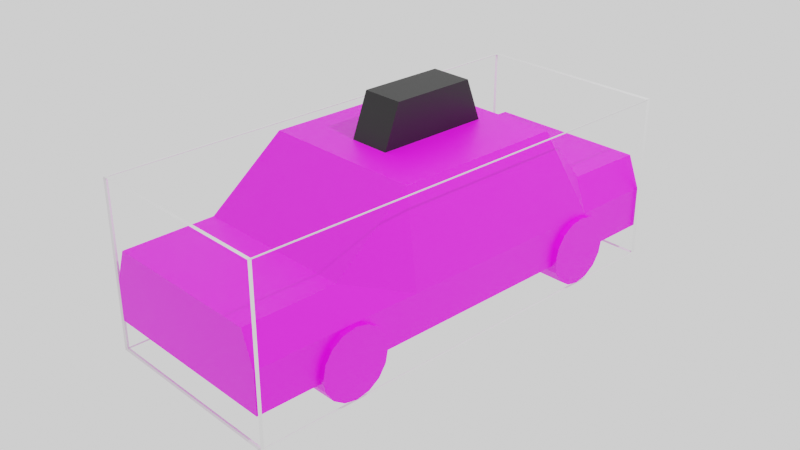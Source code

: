 # Source: car_taxi_v1.blend  (saved by Blender 3.3.6; exported with 4.5.12 LTS)
import bpy
from mathutils import Matrix  # noqa: F401  (used for matrix-valued properties, if any)

bpy.ops.wm.read_factory_settings(use_empty=True)
scene = bpy.context.scene
scene.name = 'Scene'

# ---- collections
col_car_taxi = bpy.data.collections.new('Car_Taxi'); scene.collection.children.link(col_car_taxi)

# ---- images (referenced by path relative to the original .blend; pixels are not part of the script)
import os
ASSET_DIR = os.environ.get("B2B_ASSET_DIR", "")  # directory of the original .blend (textures are referenced by path, not embedded)
HERE = os.path.dirname(os.path.abspath(__file__))  # packed textures are extracted next to this script under _unpacked/

def load_image(name, relpath, width, height, colorspace="sRGB"):
    """Load a texture the original file referenced (path relative to the .blend, or extracted next to this script)."""
    p = next((c for c in (os.path.join(HERE, relpath), os.path.join(ASSET_DIR, relpath)) if relpath and os.path.exists(c)), "")
    if p:
        img = bpy.data.images.load(p, check_existing=True)
        img.name = name
    else:  # same state as the original file: an image datablock whose file is absent (Cycles renders it pink)
        img = bpy.data.images.new(name, width, height)
        img.source = "FILE"
        img.filepath = "//" + (relpath or name)
    img.colorspace_settings.name = colorspace
    return img
img_car_taxi_body_png = load_image('car_taxi_body.png', 'textures/car_taxi_body.png', 1024, 1024, 'sRGB')

# ---- materials (node trees are filled in below, after node groups)
mat_material = bpy.data.materials.new('Material')
mat_material.alpha_threshold = 0.0
mat_material.use_transparent_shadow = False
mat_material.roughness = 0.5
mat_material.line_color = (0.0, 0.0, 0.0, 1.0)
mat_car_taxi_body = bpy.data.materials.new('car_taxi_body')
mat_car_taxi_body.use_transparent_shadow = False
mat_car_taxi_taxisign = bpy.data.materials.new('car_taxi_taxisign')
mat_car_taxi_taxisign.use_transparent_shadow = False

# ---- material node trees
mat_material.use_nodes = True; mat_material.node_tree.nodes.clear()
_N = mat_material.node_tree.nodes; _L = mat_material.node_tree.links
n0 = _N.new('ShaderNodeOutputMaterial'); n0.name = 'Material Output'; n0.location = (300, 300)
n1 = _N.new('ShaderNodeBsdfPrincipled'); n1.name = 'Principled BSDF'; n1.location = (10, 300)
n1.distribution = 'GGX'
n1.subsurface_method = 'RANDOM_WALK_SKIN'
n1.inputs[3].default_value = 1.45
n1.inputs[27].default_value = (0.0, 0.0, 0.0, 1.0)
n1.inputs[28].default_value = 1.0
_L.new(n1.outputs[0], n0.inputs[0])
n0.is_active_output = True
mat_car_taxi_body.use_nodes = True; mat_car_taxi_body.node_tree.nodes.clear()
_N = mat_car_taxi_body.node_tree.nodes; _L = mat_car_taxi_body.node_tree.links
n0 = _N.new('ShaderNodeBsdfPrincipled'); n0.name = 'Principled BSDF'; n0.location = (10, 300)
n0.distribution = 'GGX'
n0.subsurface_method = 'RANDOM_WALK_SKIN'
n0.inputs[3].default_value = 1.45
n0.inputs[27].default_value = (0.0, 0.0, 0.0, 1.0)
n0.inputs[28].default_value = 1.0
n1 = _N.new('ShaderNodeOutputMaterial'); n1.name = 'Material Output'; n1.location = (300, 300)
n2 = _N.new('ShaderNodeTexImage'); n2.name = 'Image Texture'; n2.location = (-321, 295)
n2.image = img_car_taxi_body_png
_L.new(n0.outputs[0], n1.inputs[0])
_L.new(n2.outputs[0], n0.inputs[0])
n1.is_active_output = True
mat_car_taxi_taxisign.use_nodes = True; mat_car_taxi_taxisign.node_tree.nodes.clear()
_N = mat_car_taxi_taxisign.node_tree.nodes; _L = mat_car_taxi_taxisign.node_tree.links
n0 = _N.new('ShaderNodeBsdfPrincipled'); n0.name = 'Principled BSDF'; n0.location = (10, 300)
n0.distribution = 'GGX'
n0.subsurface_method = 'RANDOM_WALK_SKIN'
n0.inputs[0].default_value = (0.0, 0.0, 0.0, 1.0)
n0.inputs[3].default_value = 1.45
n0.inputs[27].default_value = (0.0, 0.0, 0.0, 1.0)
n0.inputs[28].default_value = 1.0
n1 = _N.new('ShaderNodeOutputMaterial'); n1.name = 'Material Output'; n1.location = (300, 300)
_L.new(n0.outputs[0], n1.inputs[0])
n1.is_active_output = True

# ---- world
world_world = bpy.data.worlds.new('World'); scene.world = world_world
world_world.use_nodes = True; world_world.node_tree.nodes.clear()
_N = world_world.node_tree.nodes; _L = world_world.node_tree.links
n0 = _N.new('ShaderNodeOutputWorld'); n0.name = 'World Output'; n0.location = (300, 300)
n1 = _N.new('ShaderNodeBackground'); n1.name = 'Background'; n1.location = (10, 300)
n1.inputs[0].default_value = (1.0, 1.0, 1.0, 1.0)
_L.new(n1.outputs[0], n0.inputs[0])
n0.is_active_output = True
world_world.color = (0.05088, 0.05088, 0.05088)
world_world.use_sun_shadow = False
world_world.sun_shadow_jitter_overblur = 0.0

# ---- cameras
cam_camera = bpy.data.cameras.new('Camera')
cam_camera.clip_end = 100.0
cam_camera.ortho_scale = 7.314

# ---- lights
light_light = bpy.data.lights.new('Light', 'POINT')
light_light.transmission_factor = 0.0
light_light.energy = 1000.0
light_light.shadow_soft_size = 0.1
light_light.shadow_maximum_resolution = 0.006
light_light.use_absolute_resolution = True

# ---- meshes
me_cube = bpy.data.meshes.new('Cube')
me_cube.from_pydata([(1.0, 1.0, 1.0), (1.0, 1.0, -1.0), (1.0, -1.0, 1.0), (1.0, -1.0, -1.0), (-1.0, 1.0, 1.0), (-1.0, 1.0, -1.0), (-1.0, -1.0, 1.0), (-1.0, -1.0, -1.0)], [], [(0, 4, 6, 2), (3, 2, 6, 7), (7, 6, 4, 5), (5, 1, 3, 7), (1, 0, 2, 3), (5, 4, 0, 1)])
_uv = me_cube.uv_layers.new(name='UVMap')
_uv.uv.foreach_set('vector', [0.625, 0.5, 0.875, 0.5, 0.875, 0.75, 0.625, 0.75, 0.375, 0.75, 0.625, 0.75, 0.625, 1.0, 0.375, 1.0, 0.375, 0.0, 0.625, 0.0, 0.625, 0.25, 0.375, 0.25, 0.125, 0.5, 0.375, 0.5, 0.375, 0.75, 0.125, 0.75, 0.375, 0.5, 0.625, 0.5, 0.625, 0.75, 0.375, 0.75, 0.375, 0.25, 0.625, 0.25, 0.625, 0.5, 0.375, 0.5])
me_cube.materials.append(mat_material)
me_cube.use_mirror_vertex_groups = False
me_cube.update()
me_cube_001 = bpy.data.meshes.new('Cube.001')
me_cube_001.from_pydata([(1.051, -2.613, -0.5783), (0.9133, -2.613, 0.2268), (1.051, 2.613, -0.5783), (0.9133, 2.613, 0.2268), (1.051, 2.613, -0.1278), (1.051, -2.613, -0.1278), (1.051, -0.7696, -0.5783), (0.9133, -0.7696, 0.9049), (1.051, -0.7696, -0.1278), (1.051, 1.141, -0.5783), (0.9133, 1.141, 0.9049), (1.051, 1.141, -0.1278), (0.9133, -1.607, 0.2432), (1.051, -1.607, -0.1278), (1.051, -1.607, -0.5783), (1.051, 1.686, -0.5783), (0.9133, 1.686, 0.2432), (1.051, 1.686, -0.1278), (0.0, -2.613, 0.2268), (0.0, 1.686, 0.2432), (0.0, 2.613, 0.2268), (0.0, -0.7696, 0.9049), (0.0, 1.141, 0.9049), (0.0, -1.607, 0.2432), (5.444e-07, -2.613, -0.5783), (5.444e-07, -2.613, -0.1278), (2.178e-07, 2.613, -0.1278), (-3.266e-07, 2.613, -0.5783), (5.444e-07, -0.7696, -0.5783), (-1.089e-07, 1.141, -0.5783), (5.444e-07, -1.607, -0.5783), (-1.089e-07, 1.686, -0.5783)], [], [(13, 12, 1, 5), (5, 1, 18, 25), (12, 23, 18, 1), (0, 5, 25, 24), (14, 13, 5, 0), (9, 11, 8, 6), (10, 22, 21, 7), (11, 10, 7, 8), (17, 16, 10, 11), (16, 19, 22, 10), (15, 17, 11, 9), (6, 8, 13, 14), (7, 21, 23, 12), (8, 7, 12, 13), (2, 4, 17, 15), (3, 20, 19, 16), (4, 3, 16, 17), (26, 20, 3, 4), (27, 26, 4, 2), (30, 28, 6, 14), (28, 29, 9, 6), (29, 31, 15, 9), (24, 30, 14, 0), (31, 27, 2, 15)])
_uv = me_cube_001.uv_layers.new(name='UVMap')
_uv.uv.foreach_set('vector', [0.1819, 0.1745, 0.1135, 0.174, 0.1173, 0.0001609, 0.183, 0.0005938, 0.9089, 0.2881, 0.9704, 0.312, 0.9704, 0.4703, 0.9089, 0.4703, 0.7309, 0.1764, 0.5727, 0.1764, 0.5727, 0.002114, 0.7309, 0.002114, 0.8309, 0.2881, 0.9089, 0.2881, 0.9089, 0.4703, 0.8309, 0.4703, 0.2598, 0.175, 0.1819, 0.1745, 0.183, 0.0005938, 0.2609, 0.001101, 0.259, 0.6514, 0.1808, 0.6518, 0.181, 0.3197, 0.259, 0.32, 0.7309, 0.6926, 0.5727, 0.6926, 0.5727, 0.3614, 0.7309, 0.3614, 0.1808, 0.6518, 0.0001609, 0.6511, 0.0002972, 0.3201, 0.181, 0.3197, 0.1816, 0.7464, 0.1131, 0.747, 0.0001609, 0.6511, 0.1808, 0.6518, 0.7309, 0.8411, 0.5727, 0.8411, 0.5727, 0.6926, 0.7309, 0.6926, 0.2597, 0.7458, 0.1816, 0.7464, 0.1808, 0.6518, 0.259, 0.6514, 0.259, 0.32, 0.181, 0.3197, 0.1819, 0.1745, 0.2598, 0.175, 0.7309, 0.3614, 0.5727, 0.3614, 0.5727, 0.1764, 0.7309, 0.1764, 0.181, 0.3197, 0.0002972, 0.3201, 0.1135, 0.174, 0.1819, 0.1745, 0.2609, 0.9063, 0.1829, 0.9069, 0.1816, 0.7464, 0.2597, 0.7458, 0.7309, 1.002, 0.5727, 1.002, 0.5727, 0.8411, 0.7309, 0.8411, 0.1829, 0.9069, 0.1171, 0.9075, 0.1131, 0.747, 0.1816, 0.7464, 0.9128, 0.01774, 0.9743, 0.01774, 0.9743, 0.176, 0.9128, 0.1999, 0.8348, 0.01774, 0.9128, 0.01774, 0.9128, 0.1999, 0.8348, 0.1999, 0.502, 0.1764, 0.502, 0.3216, 0.3198, 0.3216, 0.3198, 0.1764, 0.502, 0.3216, 0.502, 0.6527, 0.3198, 0.6527, 0.3198, 0.3216, 0.502, 0.6527, 0.502, 0.7471, 0.3198, 0.7471, 0.3198, 0.6527, 0.502, 0.002114, 0.502, 0.1764, 0.3198, 0.1764, 0.3198, 0.002114, 0.502, 0.7471, 0.502, 0.9078, 0.3198, 0.9078, 0.3198, 0.7471])
me_cube_001.materials.append(mat_car_taxi_body)
me_cube_001.update()
me_cylinder = bpy.data.meshes.new('Cylinder')
me_cylinder.from_pydata([(0.8142, -1.18, -0.5086), (1.108, -1.18, -0.5086), (0.8142, -1.209, -0.654), (1.108, -1.209, -0.654), (0.8142, -1.291, -0.7773), (1.108, -1.291, -0.7773), (0.8142, -1.414, -0.8597), (1.108, -1.414, -0.8597), (0.8142, -1.56, -0.8886), (1.108, -1.56, -0.8886), (0.8142, -1.705, -0.8597), (1.108, -1.705, -0.8597), (0.8142, -1.829, -0.7773), (1.108, -1.829, -0.7773), (0.8142, -1.911, -0.654), (1.108, -1.911, -0.654), (0.8142, -1.94, -0.5086), (1.108, -1.94, -0.5086), (0.8142, -1.911, -0.3632), (1.108, -1.911, -0.3632), (0.8142, -1.829, -0.24), (1.108, -1.829, -0.24), (0.8142, -1.705, -0.1576), (1.108, -1.705, -0.1576), (0.8142, -1.56, -0.1287), (1.108, -1.56, -0.1287), (0.8142, -1.414, -0.1576), (1.108, -1.414, -0.1576), (0.8142, -1.291, -0.24), (1.108, -1.291, -0.24), (0.8142, -1.209, -0.3632), (1.108, -1.209, -0.3632)], [], [(0, 1, 3, 2), (2, 3, 5, 4), (4, 5, 7, 6), (6, 7, 9, 8), (8, 9, 11, 10), (10, 11, 13, 12), (12, 13, 15, 14), (14, 15, 17, 16), (16, 17, 19, 18), (18, 19, 21, 20), (20, 21, 23, 22), (22, 23, 25, 24), (24, 25, 27, 26), (26, 27, 29, 28), (3, 1, 31, 29, 27, 25, 23, 21, 19, 17, 15, 13, 11, 9, 7, 5), (28, 29, 31, 30), (30, 31, 1, 0), (0, 2, 4, 6, 8, 10, 12, 14, 16, 18, 20, 22, 24, 26, 28, 30)])
_uv = me_cylinder.uv_layers.new(name='UVMap')
_uv.uv.foreach_set('vector', [0.8324, 0.7403, 0.8324, 0.7556, 0.8305, 0.7556, 0.8305, 0.7403, 0.8305, 0.7403, 0.8305, 0.7556, 0.8286, 0.7556, 0.8286, 0.7403, 0.8286, 0.7403, 0.8286, 0.7556, 0.8267, 0.7556, 0.8267, 0.7403, 0.8267, 0.7403, 0.8267, 0.7556, 0.8248, 0.7556, 0.8248, 0.7403, 0.8248, 0.7403, 0.8248, 0.7556, 0.8229, 0.7556, 0.8229, 0.7403, 0.8229, 0.7403, 0.8229, 0.7556, 0.821, 0.7556, 0.821, 0.7403, 0.821, 0.7403, 0.821, 0.7556, 0.8191, 0.7556, 0.8191, 0.7403, 0.8191, 0.7403, 0.8191, 0.7556, 0.8172, 0.7556, 0.8172, 0.7403, 0.8172, 0.7403, 0.8172, 0.7556, 0.8153, 0.7556, 0.8153, 0.7403, 0.8153, 0.7403, 0.8153, 0.7556, 0.8134, 0.7556, 0.8134, 0.7403, 0.8134, 0.7403, 0.8134, 0.7556, 0.8115, 0.7556, 0.8115, 0.7403, 0.8115, 0.7403, 0.8115, 0.7556, 0.8096, 0.7556, 0.8096, 0.7403, 0.8096, 0.7403, 0.8096, 0.7556, 0.8077, 0.7556, 0.8077, 0.7403, 0.8077, 0.7403, 0.8077, 0.7556, 0.8058, 0.7556, 0.8058, 0.7403, 0.7643, 0.8467, 0.7643, 0.8096, 0.7785, 0.7754, 0.8047, 0.7492, 0.8389, 0.735, 0.8759, 0.735, 0.9102, 0.7492, 0.9364, 0.7754, 0.9506, 0.8096, 0.9506, 0.8467, 0.9364, 0.8809, 0.9102, 0.9071, 0.8759, 0.9213, 0.8389, 0.9213, 0.8047, 0.9071, 0.7785, 0.8809, 0.8058, 0.7403, 0.8058, 0.7556, 0.8039, 0.7556, 0.8039, 0.7403, 0.8039, 0.7403, 0.8039, 0.7556, 0.802, 0.7556, 0.802, 0.7403, 0.8248, 0.74, 0.8276, 0.7395, 0.83, 0.7379, 0.8315, 0.7355, 0.8321, 0.7327, 0.8315, 0.7299, 0.83, 0.7276, 0.8276, 0.726, 0.8248, 0.7254, 0.822, 0.726, 0.8196, 0.7276, 0.818, 0.7299, 0.8175, 0.7327, 0.818, 0.7355, 0.8196, 0.7379, 0.822, 0.7395])
me_cylinder.materials.append(mat_car_taxi_body)
me_cylinder.update()
me_cube_002 = bpy.data.meshes.new('Cube.002')
me_cube_002.from_pydata([(-0.2291, -0.4175, 0.8534), (-0.2291, -0.2199, 1.369), (-0.2291, 0.9112, 0.8534), (-0.2291, 0.7136, 1.369), (0.2291, -0.4175, 0.8534), (0.2291, -0.2199, 1.369), (0.2291, 0.9112, 0.8534), (0.2291, 0.7136, 1.369)], [], [(0, 1, 3, 2), (2, 3, 7, 6), (6, 7, 5, 4), (4, 5, 1, 0), (2, 6, 4, 0), (7, 3, 1, 5)])
_uv = me_cube_002.uv_layers.new(name='UVMap')
_uv.uv.foreach_set('vector', [0.375, 0.0, 0.625, 0.0, 0.625, 0.25, 0.375, 0.25, 0.375, 0.25, 0.625, 0.25, 0.625, 0.5, 0.375, 0.5, 0.375, 0.5, 0.625, 0.5, 0.625, 0.75, 0.375, 0.75, 0.375, 0.75, 0.625, 0.75, 0.625, 1.0, 0.375, 1.0, 0.125, 0.5, 0.375, 0.5, 0.375, 0.75, 0.125, 0.75, 0.625, 0.5, 0.875, 0.5, 0.875, 0.75, 0.625, 0.75])
me_cube_002.materials.append(mat_car_taxi_taxisign)
me_cube_002.update()

# ---- objects
ob_zcamera = bpy.data.objects.new('zCamera', cam_camera)
ob_dimension = bpy.data.objects.new('dimension', me_cube)
ob_zlight = bpy.data.objects.new('zLight', light_light)
ob_0front = bpy.data.objects.new('0front', None)
ob_0side = bpy.data.objects.new('0side', None)
ob_body = bpy.data.objects.new('Body', me_cube_001)
ob_wheels = bpy.data.objects.new('Wheels', me_cylinder)
ob_taxi_sign = bpy.data.objects.new('Taxi Sign', me_cube_002)

# ---- transforms, parenting, visibility, modifiers, constraints
ob_zcamera.location = (7.359, -6.926, 4.958)
ob_zcamera.rotation_euler = (1.109, 0.0, 0.8149)
ob_zcamera.lock_rotations_4d = False
ob_zcamera.empty_display_type = 'ARROWS'
ob_zcamera.color = (0.0, 0.0, 0.0, 0.0)
ob_zcamera.display_type = 'WIRE'
ob_zcamera.lineart.crease_threshold = 0.0
ob_dimension.location = (0.0, 0.0, 0.0)
ob_dimension.scale = (1.078, 2.606, 0.912)
ob_dimension.lock_rotations_4d = False
ob_dimension.empty_display_type = 'ARROWS'
ob_dimension.lineart.crease_threshold = 0.0
_m = ob_dimension.modifiers.new('Wireframe', 'WIREFRAME')
ob_zlight.location = (4.076, 1.005, 5.904)
ob_zlight.rotation_euler = (0.6503, 0.05522, 1.866)
ob_zlight.lock_rotations_4d = False
ob_zlight.empty_display_type = 'ARROWS'
ob_zlight.color = (0.0, 0.0, 0.0, 0.0)
ob_zlight.lineart.crease_threshold = 0.0
ob_0front.location = (1.406, -1.47e-08, 0.1094)
ob_0front.rotation_euler = (1.571, -0.0, -0.0)
ob_0front.scale = (2.624, 2.624, 2.624)
ob_0front.empty_display_type = 'IMAGE'
ob_0front.empty_display_size = 5.0
ob_0front.empty_image_depth = 'FRONT'
ob_0front.show_empty_image_perspective = False
ob_0front.use_empty_image_alpha = True
ob_0front.empty_image_side = 'FRONT'
ob_0front.color = (1.0, 1.0, 1.0, 0.07087)
ob_0side.location = (1.406, -3.811, 0.1094)
ob_0side.rotation_euler = (1.571, -0.0, 1.571)
ob_0side.scale = (2.624, 2.624, 2.624)
ob_0side.empty_display_type = 'IMAGE'
ob_0side.empty_display_size = 5.0
ob_0side.empty_image_depth = 'FRONT'
ob_0side.show_empty_image_perspective = False
ob_0side.use_empty_image_alpha = True
ob_0side.empty_image_side = 'FRONT'
ob_0side.color = (1.0, 1.0, 1.0, 0.09449)
ob_body.location = (0.0, 0.0, 0.0)
_m = ob_body.modifiers.new('Mirror', 'MIRROR')
_m.use_clip = True
ob_wheels.location = (0.0, 0.0, 0.0)
_m = ob_wheels.modifiers.new('Mirror', 'MIRROR')
_m.use_axis = (True, True, False)
_m.mirror_object = ob_body
ob_taxi_sign.location = (0.0, 0.0, 0.0)

# ---- collection membership
scene.collection.objects.link(ob_zcamera)
scene.collection.objects.link(ob_dimension)
scene.collection.objects.link(ob_zlight)
scene.collection.objects.link(ob_0front)
scene.collection.objects.link(ob_0side)
col_car_taxi.objects.link(ob_body)
col_car_taxi.objects.link(ob_wheels)
col_car_taxi.objects.link(ob_taxi_sign)

# ---- scene / render settings (as saved in the file)
scene.camera = ob_zcamera
scene.frame_start = 1; scene.frame_end = 250; scene.frame_set(1)
scene.render.engine = 'BLENDER_EEVEE_NEXT'
scene.cycles.sampling_pattern = 'TABULATED_SOBOL'
scene.cycles.use_light_tree = False
scene.view_settings.view_transform = 'Filmic'
bpy.context.view_layer.update()
